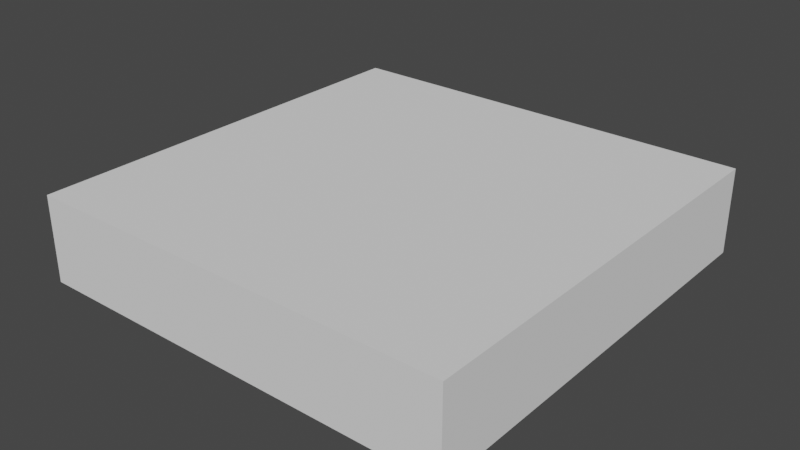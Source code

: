 # Source: BasicTile3.blend  (saved by Blender 2.80.75; exported with 4.5.12 LTS)
import bpy
from mathutils import Matrix  # noqa: F401  (used for matrix-valued properties, if any)

bpy.ops.wm.read_factory_settings(use_empty=True)
scene = bpy.context.scene
scene.name = 'Scene'

# ---- collections
col_collection = bpy.data.collections.new('Collection'); scene.collection.children.link(col_collection)

# ---- world
world_world = bpy.data.worlds.new('World'); scene.world = world_world
world_world.use_nodes = True; world_world.node_tree.nodes.clear()
_N = world_world.node_tree.nodes; _L = world_world.node_tree.links
n0 = _N.new('ShaderNodeOutputWorld'); n0.name = 'World Output'; n0.location = (300, 300)
n1 = _N.new('ShaderNodeBackground'); n1.name = 'Background'; n1.location = (10, 300)
n1.inputs[0].default_value = (0.05088, 0.05088, 0.05088, 1.0)
_L.new(n1.outputs[0], n0.inputs[0])
n0.is_active_output = True
world_world.color = (0.05088, 0.05088, 0.05088)
world_world.use_sun_shadow = False
world_world.sun_shadow_jitter_overblur = 0.0

# ---- meshes
me_cube_001 = bpy.data.meshes.new('Cube.001')
me_cube_001.from_pydata([(-1.0, -1.0, -0.2), (-1.0, -1.0, 0.2), (-1.0, 1.0, -0.2), (-1.0, 1.0, 0.2), (1.0, -1.0, -0.2), (1.0, -1.0, 0.2), (1.0, 1.0, -0.2), (1.0, 1.0, 0.2)], [], [(0, 1, 3, 2), (2, 3, 7, 6), (6, 7, 5, 4), (4, 5, 1, 0), (2, 6, 4, 0), (7, 3, 1, 5)])
_uv = me_cube_001.uv_layers.new(name='UVMap')
_uv.uv.foreach_set('vector', [0.6959, 0.4794, 0.6041, 0.4794, 0.6041, 0.02064, 0.6959, 0.02064, 0.7959, 0.4794, 0.7041, 0.4794, 0.7041, 0.02064, 0.7959, 0.02064, 0.8959, 0.4794, 0.8041, 0.4794, 0.8041, 0.02064, 0.8959, 0.02064, 0.5041, 0.02064, 0.5959, 0.02064, 0.5959, 0.4794, 0.5041, 0.4794, 0.02064, 0.5206, 0.4794, 0.5206, 0.4794, 0.9794, 0.02064, 0.9794, 0.4794, 0.4794, 0.02064, 0.4794, 0.02064, 0.02064, 0.4794, 0.02064])
me_cube_001.use_remesh_preserve_volume = False
me_cube_001.use_remesh_preserve_attributes = False
me_cube_001.use_mirror_vertex_groups = False
me_cube_001.update()

# ---- objects
ob_cube = bpy.data.objects.new('Cube', me_cube_001)

# ---- transforms, parenting, visibility, modifiers, constraints
ob_cube.location = (0.0, 0.0, 0.0)
ob_cube.lineart.crease_threshold = 0.0

# ---- collection membership
col_collection.objects.link(ob_cube)

# ---- scene / render settings (as saved in the file)
scene.frame_start = 1; scene.frame_end = 250; scene.frame_set(1)
scene.render.engine = 'BLENDER_EEVEE_NEXT'
scene.cycles.use_denoising = False
scene.cycles.samples = 128
scene.cycles.sampling_pattern = 'TABULATED_SOBOL'
scene.cycles.use_adaptive_sampling = False
scene.cycles.use_light_tree = False
scene.view_settings.view_transform = 'Filmic'
bpy.context.view_layer.update()

# ---- added for rendering (the .blend has no active camera and no usable light): camera, sun
cam_auto = bpy.data.cameras.new('AutoCamera')
cam_auto.lens = 50.0
cam_auto.sensor_width = 36.0
cam_auto.clip_end = 1000.0
ob_auto_camera = bpy.data.objects.new('AutoCamera', cam_auto)
scene.collection.objects.link(ob_auto_camera)
ob_auto_camera.location = (2.64297, -3.17156, 2.11438)
ob_auto_camera.rotation_euler = (1.09748, -7.21219e-08, 0.694738)
scene.camera = ob_auto_camera
light_auto_sun = bpy.data.lights.new('AutoSun', 'SUN')
light_auto_sun.energy = 3.0
light_auto_sun.angle = 0.0523599
ob_auto_sun = bpy.data.objects.new('AutoSun', light_auto_sun)
scene.collection.objects.link(ob_auto_sun)
ob_auto_sun.rotation_euler = (0.872665, 0.174533, 0.523599)
bpy.context.view_layer.update()

